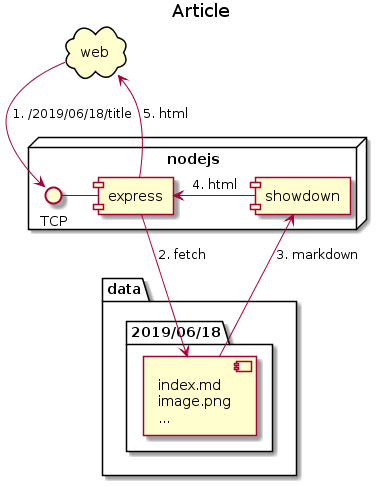

The diagram above was rendered by PlantUML. Its source (embedded in the PNG):
@startuml
title Article

cloud web

node nodejs {
    TCP -right- [express]
    [showdown]
}

package data {
    package "2019/06/18" {
        component index [
            index.md
            image.png
            ...
        ]
    }
}

web -down-> TCP : 1. /2019/06/18/title
express -down-> index : 2. fetch
index -up-> showdown : 3. markdown
showdown -left-> express : 4. html
express -up-> web : 5. html
@enduml